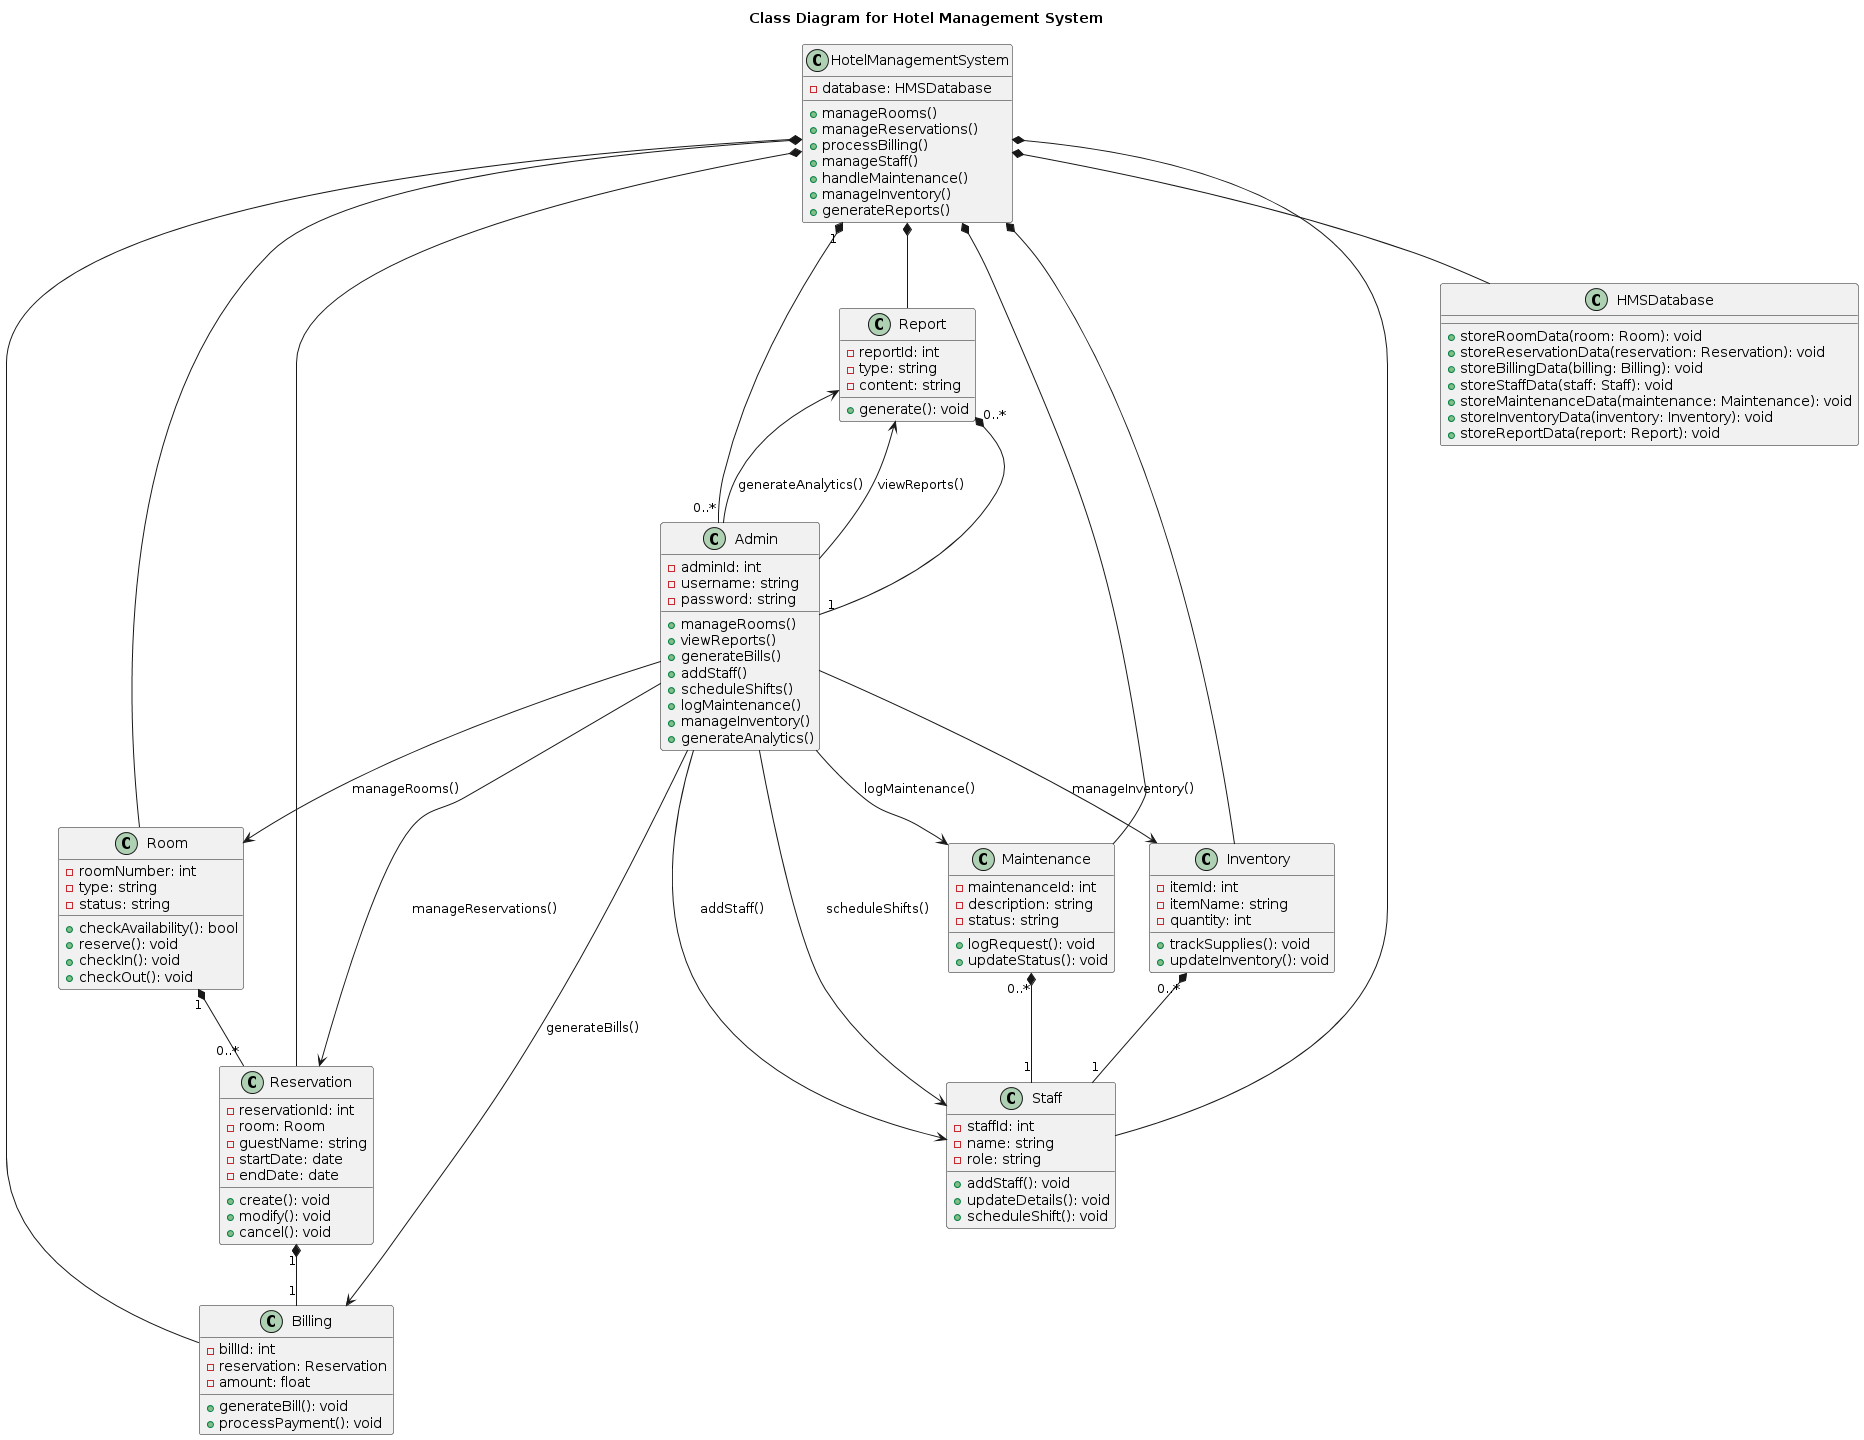

The diagram above was rendered by PlantUML. Its source (embedded in the PNG):
@startuml
title Class Diagram for Hotel Management System

class HotelManagementSystem {
    - database: HMSDatabase
    + manageRooms()
    + manageReservations()
    + processBilling()
    + manageStaff()
    + handleMaintenance()
    + manageInventory()
    + generateReports()
}

class Room {
    - roomNumber: int
    - type: string
    - status: string
    + checkAvailability(): bool
    + reserve(): void
    + checkIn(): void
    + checkOut(): void
}

class Reservation {
    - reservationId: int
    - room: Room
    - guestName: string
    - startDate: date
    - endDate: date
    + create(): void
    + modify(): void
    + cancel(): void
}

class Billing {
    - billId: int
    - reservation: Reservation
    - amount: float
    + generateBill(): void
    + processPayment(): void
}

class Staff {
    - staffId: int
    - name: string
    - role: string
    + addStaff(): void
    + updateDetails(): void
    + scheduleShift(): void
}

class Maintenance {
    - maintenanceId: int
    - description: string
    - status: string
    + logRequest(): void
    + updateStatus(): void
}

class Inventory {
    - itemId: int
    - itemName: string
    - quantity: int
    + trackSupplies(): void
    + updateInventory(): void
}

class Report {
    - reportId: int
    - type: string
    - content: string
    + generate(): void
}

class Admin {
    - adminId: int
    - username: string
    - password: string
    + manageRooms()
    + viewReports()
    + generateBills()
    + addStaff()
    + scheduleShifts()
    + logMaintenance()
    + manageInventory()
    + generateAnalytics()
}

class HMSDatabase {
    + storeRoomData(room: Room): void
    + storeReservationData(reservation: Reservation): void
    + storeBillingData(billing: Billing): void
    + storeStaffData(staff: Staff): void
    + storeMaintenanceData(maintenance: Maintenance): void
    + storeInventoryData(inventory: Inventory): void
    + storeReportData(report: Report): void
}

HotelManagementSystem *-- HMSDatabase
HotelManagementSystem *-- Room
HotelManagementSystem *-- Reservation
HotelManagementSystem *-- Billing
HotelManagementSystem *-- Staff
HotelManagementSystem *-- Maintenance
HotelManagementSystem *-- Inventory
HotelManagementSystem *-- Report
HotelManagementSystem "1" *-- "0..*" Admin

Room "1" *-- "0..*" Reservation
Reservation "1" *-- "1" Billing
Maintenance "0..*" *-- "1" Staff
Inventory "0..*" *-- "1" Staff
Report "0..*" *-- "1" Admin

Admin --> Room : manageRooms()
Admin --> Reservation : manageReservations()
Admin --> Billing : generateBills()
Admin --> Staff : addStaff()
Admin --> Staff : scheduleShifts()
Admin --> Maintenance : logMaintenance()
Admin --> Inventory : manageInventory()
Admin --> Report : generateAnalytics()
Admin --> Report : viewReports()
@enduml